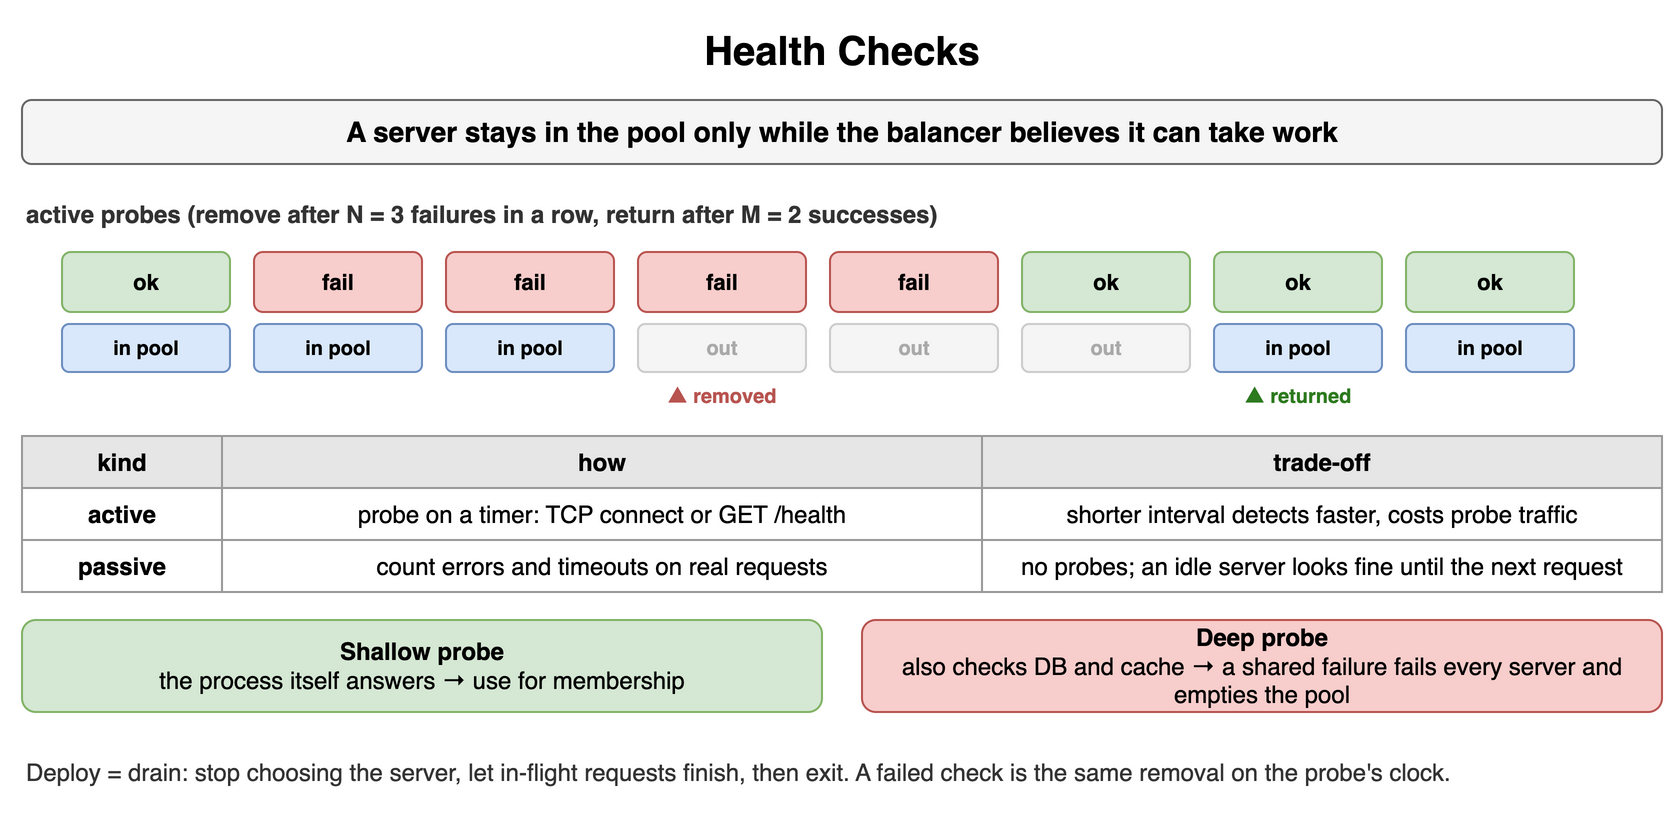

The diagram above was exported from draw.io. Its source (the exported page's mxGraphModel, read from the mxfile embedded in the PNG):
<mxGraphModel dx="900" dy="414" grid="1" gridSize="10" guides="1" tooltips="1" connect="1" arrows="1" fold="1" page="1" pageScale="1" pageWidth="900" pageHeight="414" math="0" shadow="0">
  <root>
    <mxCell id="0" />
    <mxCell id="1" parent="0" />
    <mxCell id="l71" value="Health Checks" style="text;html=1;align=center;verticalAlign=middle;whiteSpace=wrap;fontSize=20;fontStyle=1;" vertex="1" parent="1">
      <mxGeometry x="40" y="10" width="820" height="30" as="geometry" />
    </mxCell>
    <mxCell id="l72" value="A server stays in the pool only while the balancer believes it can take work" style="rounded=1;whiteSpace=wrap;html=1;fillColor=#f5f5f5;strokeColor=#666666;fontStyle=1;fontSize=14;" vertex="1" parent="1">
      <mxGeometry x="40" y="50" width="820" height="32" as="geometry" />
    </mxCell>
    <mxCell id="l73" value="active probes (remove after N = 3 failures in a row, return after M = 2 successes)" style="text;html=1;whiteSpace=wrap;fontSize=11;align=left;verticalAlign=middle;fontSize=12;fontColor=#333333;fontStyle=1;" vertex="1" parent="1">
      <mxGeometry x="40" y="98" width="820" height="18" as="geometry" />
    </mxCell>
    <mxCell id="l74" value="ok" style="rounded=1;whiteSpace=wrap;html=1;fillColor=#d5e8d4;strokeColor=#82b366;fontSize=11;align=center;fontStyle=1;" vertex="1" parent="1">
      <mxGeometry x="60" y="126" width="84" height="30" as="geometry" />
    </mxCell>
    <mxCell id="l75" value="in pool" style="rounded=1;whiteSpace=wrap;html=1;fillColor=#dae8fc;strokeColor=#6c8ebf;fontSize=10;align=center;fontStyle=1;" vertex="1" parent="1">
      <mxGeometry x="60" y="162" width="84" height="24" as="geometry" />
    </mxCell>
    <mxCell id="l76" value="fail" style="rounded=1;whiteSpace=wrap;html=1;fillColor=#f8cecc;strokeColor=#b85450;fontSize=11;align=center;fontStyle=1;" vertex="1" parent="1">
      <mxGeometry x="156" y="126" width="84" height="30" as="geometry" />
    </mxCell>
    <mxCell id="l77" value="in pool" style="rounded=1;whiteSpace=wrap;html=1;fillColor=#dae8fc;strokeColor=#6c8ebf;fontSize=10;align=center;fontStyle=1;" vertex="1" parent="1">
      <mxGeometry x="156" y="162" width="84" height="24" as="geometry" />
    </mxCell>
    <mxCell id="l78" value="fail" style="rounded=1;whiteSpace=wrap;html=1;fillColor=#f8cecc;strokeColor=#b85450;fontSize=11;align=center;fontStyle=1;" vertex="1" parent="1">
      <mxGeometry x="252" y="126" width="84" height="30" as="geometry" />
    </mxCell>
    <mxCell id="l79" value="in pool" style="rounded=1;whiteSpace=wrap;html=1;fillColor=#dae8fc;strokeColor=#6c8ebf;fontSize=10;align=center;fontStyle=1;" vertex="1" parent="1">
      <mxGeometry x="252" y="162" width="84" height="24" as="geometry" />
    </mxCell>
    <mxCell id="l710" value="fail" style="rounded=1;whiteSpace=wrap;html=1;fillColor=#f8cecc;strokeColor=#b85450;fontSize=11;align=center;fontStyle=1;" vertex="1" parent="1">
      <mxGeometry x="348" y="126" width="84" height="30" as="geometry" />
    </mxCell>
    <mxCell id="l711" value="out" style="rounded=1;whiteSpace=wrap;html=1;fillColor=#f5f5f5;strokeColor=#cccccc;fontSize=10;align=center;fontStyle=1;fontColor=#aaaaaa;" vertex="1" parent="1">
      <mxGeometry x="348" y="162" width="84" height="24" as="geometry" />
    </mxCell>
    <mxCell id="l712" value="▲ removed" style="text;html=1;whiteSpace=wrap;fontSize=11;align=center;verticalAlign=middle;fontSize=10;fontColor=#b85450;fontStyle=1;" vertex="1" parent="1">
      <mxGeometry x="338" y="190" width="104" height="16" as="geometry" />
    </mxCell>
    <mxCell id="l713" value="fail" style="rounded=1;whiteSpace=wrap;html=1;fillColor=#f8cecc;strokeColor=#b85450;fontSize=11;align=center;fontStyle=1;" vertex="1" parent="1">
      <mxGeometry x="444" y="126" width="84" height="30" as="geometry" />
    </mxCell>
    <mxCell id="l714" value="out" style="rounded=1;whiteSpace=wrap;html=1;fillColor=#f5f5f5;strokeColor=#cccccc;fontSize=10;align=center;fontStyle=1;fontColor=#aaaaaa;" vertex="1" parent="1">
      <mxGeometry x="444" y="162" width="84" height="24" as="geometry" />
    </mxCell>
    <mxCell id="l715" value="ok" style="rounded=1;whiteSpace=wrap;html=1;fillColor=#d5e8d4;strokeColor=#82b366;fontSize=11;align=center;fontStyle=1;" vertex="1" parent="1">
      <mxGeometry x="540" y="126" width="84" height="30" as="geometry" />
    </mxCell>
    <mxCell id="l716" value="out" style="rounded=1;whiteSpace=wrap;html=1;fillColor=#f5f5f5;strokeColor=#cccccc;fontSize=10;align=center;fontStyle=1;fontColor=#aaaaaa;" vertex="1" parent="1">
      <mxGeometry x="540" y="162" width="84" height="24" as="geometry" />
    </mxCell>
    <mxCell id="l717" value="ok" style="rounded=1;whiteSpace=wrap;html=1;fillColor=#d5e8d4;strokeColor=#82b366;fontSize=11;align=center;fontStyle=1;" vertex="1" parent="1">
      <mxGeometry x="636" y="126" width="84" height="30" as="geometry" />
    </mxCell>
    <mxCell id="l718" value="in pool" style="rounded=1;whiteSpace=wrap;html=1;fillColor=#dae8fc;strokeColor=#6c8ebf;fontSize=10;align=center;fontStyle=1;" vertex="1" parent="1">
      <mxGeometry x="636" y="162" width="84" height="24" as="geometry" />
    </mxCell>
    <mxCell id="l719" value="▲ returned" style="text;html=1;whiteSpace=wrap;fontSize=11;align=center;verticalAlign=middle;fontSize=10;fontColor=#2d7a1f;fontStyle=1;" vertex="1" parent="1">
      <mxGeometry x="626" y="190" width="104" height="16" as="geometry" />
    </mxCell>
    <mxCell id="l720" value="ok" style="rounded=1;whiteSpace=wrap;html=1;fillColor=#d5e8d4;strokeColor=#82b366;fontSize=11;align=center;fontStyle=1;" vertex="1" parent="1">
      <mxGeometry x="732" y="126" width="84" height="30" as="geometry" />
    </mxCell>
    <mxCell id="l721" value="in pool" style="rounded=1;whiteSpace=wrap;html=1;fillColor=#dae8fc;strokeColor=#6c8ebf;fontSize=10;align=center;fontStyle=1;" vertex="1" parent="1">
      <mxGeometry x="732" y="162" width="84" height="24" as="geometry" />
    </mxCell>
    <mxCell id="l722" value="kind" style="whiteSpace=wrap;html=1;fillColor=#e6e6e6;strokeColor=#999999;fontStyle=1;fontSize=12;" vertex="1" parent="1">
      <mxGeometry x="40" y="218" width="100" height="26" as="geometry" />
    </mxCell>
    <mxCell id="l723" value="how" style="whiteSpace=wrap;html=1;fillColor=#e6e6e6;strokeColor=#999999;fontStyle=1;fontSize=12;" vertex="1" parent="1">
      <mxGeometry x="140" y="218" width="380" height="26" as="geometry" />
    </mxCell>
    <mxCell id="l724" value="trade-off" style="whiteSpace=wrap;html=1;fillColor=#e6e6e6;strokeColor=#999999;fontStyle=1;fontSize=12;" vertex="1" parent="1">
      <mxGeometry x="520" y="218" width="340" height="26" as="geometry" />
    </mxCell>
    <mxCell id="l725" value="active" style="whiteSpace=wrap;html=1;strokeColor=#999999;fontSize=12;fillColor=#ffffff;fontStyle=1;" vertex="1" parent="1">
      <mxGeometry x="40" y="244" width="100" height="26" as="geometry" />
    </mxCell>
    <mxCell id="l726" value="probe on a timer: TCP connect or GET /health" style="whiteSpace=wrap;html=1;strokeColor=#999999;fontSize=12;fillColor=#ffffff;" vertex="1" parent="1">
      <mxGeometry x="140" y="244" width="380" height="26" as="geometry" />
    </mxCell>
    <mxCell id="l727" value="shorter interval detects faster, costs probe traffic" style="whiteSpace=wrap;html=1;strokeColor=#999999;fontSize=12;fillColor=#ffffff;" vertex="1" parent="1">
      <mxGeometry x="520" y="244" width="340" height="26" as="geometry" />
    </mxCell>
    <mxCell id="l728" value="passive" style="whiteSpace=wrap;html=1;strokeColor=#999999;fontSize=12;fillColor=#ffffff;fontStyle=1;" vertex="1" parent="1">
      <mxGeometry x="40" y="270" width="100" height="26" as="geometry" />
    </mxCell>
    <mxCell id="l729" value="count errors and timeouts on real requests" style="whiteSpace=wrap;html=1;strokeColor=#999999;fontSize=12;fillColor=#ffffff;" vertex="1" parent="1">
      <mxGeometry x="140" y="270" width="380" height="26" as="geometry" />
    </mxCell>
    <mxCell id="l730" value="no probes; an idle server looks fine until the next request" style="whiteSpace=wrap;html=1;strokeColor=#999999;fontSize=12;fillColor=#ffffff;" vertex="1" parent="1">
      <mxGeometry x="520" y="270" width="340" height="26" as="geometry" />
    </mxCell>
    <mxCell id="l731" value="&lt;b&gt;Shallow probe&lt;/b&gt;&lt;br&gt;the process itself answers → use for membership" style="rounded=1;whiteSpace=wrap;html=1;fillColor=#d5e8d4;strokeColor=#82b366;fontSize=12;align=center;" vertex="1" parent="1">
      <mxGeometry x="40" y="310" width="400" height="46" as="geometry" />
    </mxCell>
    <mxCell id="l732" value="&lt;b&gt;Deep probe&lt;/b&gt;&lt;br&gt;also checks DB and cache → a shared failure fails every server and empties the pool" style="rounded=1;whiteSpace=wrap;html=1;fillColor=#f8cecc;strokeColor=#b85450;fontSize=12;align=center;" vertex="1" parent="1">
      <mxGeometry x="460" y="310" width="400" height="46" as="geometry" />
    </mxCell>
    <mxCell id="l733" value="Deploy = drain: stop choosing the server, let in-flight requests finish, then exit. A failed check is the same removal on the probe's clock." style="text;html=1;whiteSpace=wrap;fontSize=11;align=left;verticalAlign=middle;fontSize=12;fontColor=#333333;" vertex="1" parent="1">
      <mxGeometry x="40" y="368" width="820" height="36" as="geometry" />
    </mxCell>
  </root>
</mxGraphModel>